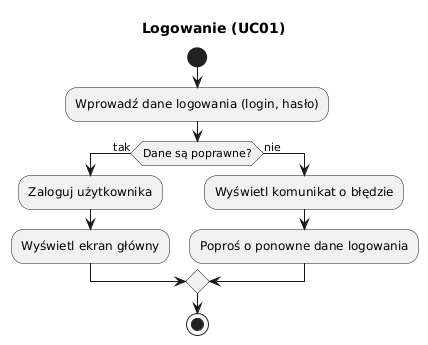

The diagram above was rendered by PlantUML. Its source (embedded in the PNG):
@startuml
title Logowanie (UC01)

start
:Wprowadź dane logowania (login, hasło);
if (Dane są poprawne?) then (tak)
    :Zaloguj użytkownika;
    :Wyświetl ekran główny;
else (nie)
    :Wyświetl komunikat o błędzie;
    :Poproś o ponowne dane logowania;
endif
stop
@enduml